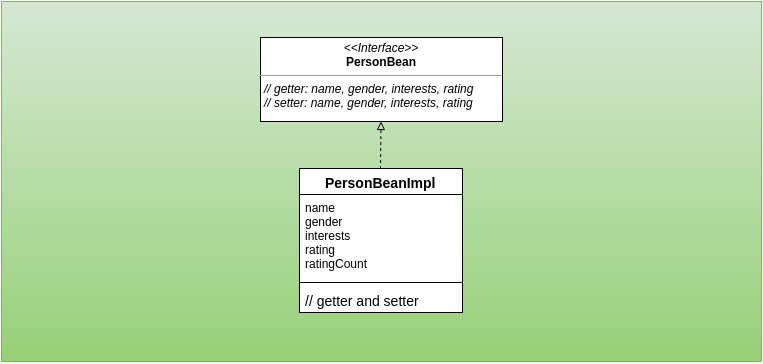

The diagram above was exported from draw.io. Its source (the exported page's mxGraphModel, read from the mxfile embedded in the PNG):
<mxGraphModel dx="968" dy="693" grid="1" gridSize="10" guides="1" tooltips="1" connect="1" arrows="1" fold="1" page="1" pageScale="1" pageWidth="826" pageHeight="1169" background="#ffffff" math="0" shadow="0">
  <root>
    <mxCell id="0" />
    <mxCell id="1" parent="0" />
    <mxCell id="37" value="" style="whiteSpace=wrap;html=1;fontSize=14;plain-green" parent="1" vertex="1">
      <mxGeometry x="33" y="30" width="760" height="360" as="geometry" />
    </mxCell>
    <mxCell id="36" value="" style="group" parent="1" vertex="1" connectable="0">
      <mxGeometry x="42" y="65" width="520" height="268" as="geometry" />
    </mxCell>
    <mxCell id="122" value="&lt;p style=&quot;margin: 0px ; margin-top: 4px ; text-align: center&quot;&gt;&lt;i&gt;&amp;lt;&amp;lt;Interface&amp;gt;&amp;gt;&lt;/i&gt;&lt;br&gt;&lt;b&gt;PersonBean&lt;/b&gt;&lt;/p&gt;&lt;hr size=&quot;1&quot;&gt;&lt;p style=&quot;margin: 0px ; margin-left: 4px&quot;&gt;&lt;i&gt;// getter: name, gender, interests, rating&lt;/i&gt;&lt;/p&gt;&lt;p style=&quot;margin: 0px ; margin-left: 4px&quot;&gt;&lt;i&gt;// setter:&amp;nbsp;&lt;/i&gt;&lt;i&gt;name, gender, interests, rating&lt;/i&gt;&lt;/p&gt;&lt;p style=&quot;margin: 0px ; margin-left: 4px&quot;&gt;&lt;i&gt;&lt;br&gt;&lt;/i&gt;&lt;/p&gt;" style="verticalAlign=top;align=left;overflow=fill;fontSize=12;fontFamily=Helvetica;html=1;fillColor=#FFFFFF;" vertex="1" parent="1">
      <mxGeometry x="292" y="66" width="242" height="84" as="geometry" />
    </mxCell>
    <mxCell id="127" style="edgeStyle=none;rounded=0;html=1;exitX=0.5;exitY=0;startArrow=none;startFill=0;endArrow=block;endFill=0;jettySize=auto;orthogonalLoop=1;fontSize=14;dashed=1;" edge="1" parent="1" source="123" target="122">
      <mxGeometry relative="1" as="geometry" />
    </mxCell>
    <mxCell id="123" value="PersonBeanImpl" style="swimlane;html=1;fontStyle=1;align=center;verticalAlign=top;childLayout=stackLayout;horizontal=1;startSize=26;horizontalStack=0;resizeParent=1;resizeLast=0;collapsible=1;marginBottom=0;swimlaneFillColor=#ffffff;fillColor=#FFFFFF;fontSize=14;" vertex="1" parent="1">
      <mxGeometry x="331" y="197" width="163" height="144" as="geometry" />
    </mxCell>
    <mxCell id="124" value="name&lt;div&gt;gender&lt;/div&gt;&lt;div&gt;interests&lt;/div&gt;&lt;div&gt;rating&lt;/div&gt;&lt;div&gt;ratingCount&lt;/div&gt;" style="text;html=1;strokeColor=none;fillColor=none;align=left;verticalAlign=top;spacingLeft=4;spacingRight=4;whiteSpace=wrap;overflow=hidden;rotatable=0;points=[[0,0.5],[1,0.5]];portConstraint=eastwest;" vertex="1" parent="123">
      <mxGeometry y="26" width="163" height="84" as="geometry" />
    </mxCell>
    <mxCell id="131" value="" style="line;html=1;strokeWidth=1;fillColor=none;align=left;verticalAlign=middle;spacingTop=-1;spacingLeft=3;spacingRight=3;rotatable=0;labelPosition=right;points=[];portConstraint=eastwest;fontSize=14;" vertex="1" parent="123">
      <mxGeometry y="110" width="163" height="8" as="geometry" />
    </mxCell>
    <mxCell id="132" value="// getter and setter" style="text;html=1;strokeColor=none;fillColor=none;align=left;verticalAlign=top;spacingLeft=4;spacingRight=4;whiteSpace=wrap;overflow=hidden;rotatable=0;points=[[0,0.5],[1,0.5]];portConstraint=eastwest;fontSize=14;" vertex="1" parent="123">
      <mxGeometry y="118" width="163" height="26" as="geometry" />
    </mxCell>
  </root>
</mxGraphModel>